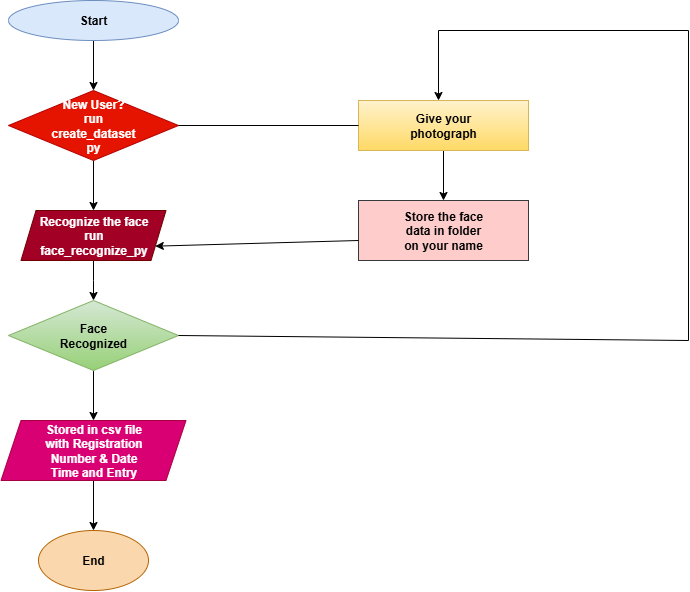

The diagram above was exported from draw.io. Its source (the exported page's mxGraphModel, read from the mxfile embedded in the PNG):
<mxGraphModel dx="1303" dy="659" grid="1" gridSize="10" guides="1" tooltips="1" connect="1" arrows="1" fold="1" page="1" pageScale="1" pageWidth="850" pageHeight="1100" math="0" shadow="0">
  <root>
    <mxCell id="0" />
    <mxCell id="1" parent="0" />
    <mxCell id="8d5cLqGc4H2TNv15bXYY-7" value="" style="edgeStyle=orthogonalEdgeStyle;rounded=0;orthogonalLoop=1;jettySize=auto;html=1;" edge="1" parent="1" source="8d5cLqGc4H2TNv15bXYY-1" target="8d5cLqGc4H2TNv15bXYY-2">
      <mxGeometry relative="1" as="geometry" />
    </mxCell>
    <mxCell id="8d5cLqGc4H2TNv15bXYY-1" value="&lt;b&gt;Start&lt;/b&gt;" style="ellipse;whiteSpace=wrap;html=1;fillColor=#dae8fc;strokeColor=#6c8ebf;" vertex="1" parent="1">
      <mxGeometry x="50" y="40" width="170" height="40" as="geometry" />
    </mxCell>
    <mxCell id="8d5cLqGc4H2TNv15bXYY-9" value="" style="edgeStyle=orthogonalEdgeStyle;rounded=0;orthogonalLoop=1;jettySize=auto;html=1;" edge="1" parent="1" source="8d5cLqGc4H2TNv15bXYY-2" target="8d5cLqGc4H2TNv15bXYY-8">
      <mxGeometry relative="1" as="geometry" />
    </mxCell>
    <mxCell id="8d5cLqGc4H2TNv15bXYY-2" value="&lt;b&gt;New User?&lt;/b&gt;&lt;div&gt;&lt;b&gt;run&lt;/b&gt;&lt;/div&gt;&lt;div&gt;&lt;b&gt;create_dataset&lt;/b&gt;&lt;/div&gt;&lt;div&gt;&lt;b&gt;py&lt;/b&gt;&lt;/div&gt;" style="rhombus;whiteSpace=wrap;html=1;align=center;fillColor=#e51400;fontColor=#ffffff;strokeColor=#B20000;" vertex="1" parent="1">
      <mxGeometry x="50" y="130" width="170" height="70" as="geometry" />
    </mxCell>
    <mxCell id="8d5cLqGc4H2TNv15bXYY-12" value="" style="edgeStyle=orthogonalEdgeStyle;rounded=0;orthogonalLoop=1;jettySize=auto;html=1;" edge="1" parent="1" source="8d5cLqGc4H2TNv15bXYY-8">
      <mxGeometry relative="1" as="geometry">
        <mxPoint x="135" y="340" as="targetPoint" />
      </mxGeometry>
    </mxCell>
    <mxCell id="8d5cLqGc4H2TNv15bXYY-8" value="&lt;b&gt;Recognize the face&lt;/b&gt;&lt;div&gt;&lt;b&gt;run&lt;/b&gt;&lt;/div&gt;&lt;div&gt;&lt;b&gt;face_recognize_py&lt;/b&gt;&lt;/div&gt;" style="shape=parallelogram;perimeter=parallelogramPerimeter;whiteSpace=wrap;html=1;fixedSize=1;size=15;fillColor=#a20025;fontColor=#ffffff;strokeColor=#6F0000;" vertex="1" parent="1">
      <mxGeometry x="62.5" y="250" width="145" height="50" as="geometry" />
    </mxCell>
    <mxCell id="8d5cLqGc4H2TNv15bXYY-15" value="" style="edgeStyle=orthogonalEdgeStyle;rounded=0;orthogonalLoop=1;jettySize=auto;html=1;" edge="1" parent="1" source="8d5cLqGc4H2TNv15bXYY-13" target="8d5cLqGc4H2TNv15bXYY-14">
      <mxGeometry relative="1" as="geometry" />
    </mxCell>
    <mxCell id="8d5cLqGc4H2TNv15bXYY-13" value="&lt;b&gt;Face&lt;/b&gt;&lt;div&gt;&lt;b&gt;Recognized&lt;/b&gt;&lt;/div&gt;" style="rhombus;whiteSpace=wrap;html=1;fillColor=#d5e8d4;strokeColor=#82b366;gradientColor=#97d077;" vertex="1" parent="1">
      <mxGeometry x="50" y="340" width="170" height="70" as="geometry" />
    </mxCell>
    <mxCell id="8d5cLqGc4H2TNv15bXYY-17" value="" style="edgeStyle=orthogonalEdgeStyle;rounded=0;orthogonalLoop=1;jettySize=auto;html=1;" edge="1" parent="1" source="8d5cLqGc4H2TNv15bXYY-14" target="8d5cLqGc4H2TNv15bXYY-16">
      <mxGeometry relative="1" as="geometry" />
    </mxCell>
    <mxCell id="8d5cLqGc4H2TNv15bXYY-14" value="&lt;b&gt;Stored in csv file&lt;/b&gt;&lt;div&gt;&lt;b&gt;with Registration&lt;/b&gt;&lt;/div&gt;&lt;div&gt;&lt;b&gt;Number &amp;amp; Date&lt;/b&gt;&lt;/div&gt;&lt;div&gt;&lt;b&gt;Time and Entry&lt;/b&gt;&lt;/div&gt;" style="shape=parallelogram;perimeter=parallelogramPerimeter;whiteSpace=wrap;html=1;fixedSize=1;fillColor=#d80073;fontColor=#ffffff;strokeColor=#A50040;" vertex="1" parent="1">
      <mxGeometry x="42.5" y="460" width="185" height="60" as="geometry" />
    </mxCell>
    <mxCell id="8d5cLqGc4H2TNv15bXYY-16" value="&lt;b&gt;End&lt;/b&gt;" style="ellipse;whiteSpace=wrap;html=1;fillColor=#fad7ac;strokeColor=#b46504;" vertex="1" parent="1">
      <mxGeometry x="80" y="570" width="110" height="60" as="geometry" />
    </mxCell>
    <mxCell id="8d5cLqGc4H2TNv15bXYY-25" value="" style="edgeStyle=orthogonalEdgeStyle;rounded=0;orthogonalLoop=1;jettySize=auto;html=1;" edge="1" parent="1" source="8d5cLqGc4H2TNv15bXYY-18" target="8d5cLqGc4H2TNv15bXYY-19">
      <mxGeometry relative="1" as="geometry" />
    </mxCell>
    <mxCell id="8d5cLqGc4H2TNv15bXYY-18" value="&lt;b&gt;Give your&lt;/b&gt;&lt;div&gt;&lt;b&gt;photograph&lt;/b&gt;&lt;/div&gt;" style="whiteSpace=wrap;html=1;fillColor=#fff2cc;gradientColor=#ffd966;strokeColor=#d6b656;" vertex="1" parent="1">
      <mxGeometry x="400" y="140" width="170" height="50" as="geometry" />
    </mxCell>
    <mxCell id="8d5cLqGc4H2TNv15bXYY-19" value="&lt;b&gt;Store the face&lt;/b&gt;&lt;div&gt;&lt;b&gt;data in folder&lt;/b&gt;&lt;/div&gt;&lt;div&gt;&lt;b&gt;on your name&lt;/b&gt;&lt;/div&gt;" style="whiteSpace=wrap;html=1;fillColor=#ffcccc;strokeColor=#36393d;" vertex="1" parent="1">
      <mxGeometry x="400" y="240" width="170" height="60" as="geometry" />
    </mxCell>
    <mxCell id="8d5cLqGc4H2TNv15bXYY-27" value="" style="endArrow=none;html=1;rounded=0;exitX=1;exitY=0.5;exitDx=0;exitDy=0;entryX=0;entryY=0.5;entryDx=0;entryDy=0;" edge="1" parent="1" source="8d5cLqGc4H2TNv15bXYY-2" target="8d5cLqGc4H2TNv15bXYY-18">
      <mxGeometry width="50" height="50" relative="1" as="geometry">
        <mxPoint x="400" y="350" as="sourcePoint" />
        <mxPoint x="450" y="300" as="targetPoint" />
      </mxGeometry>
    </mxCell>
    <mxCell id="8d5cLqGc4H2TNv15bXYY-28" value="" style="endArrow=classic;html=1;rounded=0;entryX=1;entryY=0.75;entryDx=0;entryDy=0;" edge="1" parent="1" target="8d5cLqGc4H2TNv15bXYY-8">
      <mxGeometry width="50" height="50" relative="1" as="geometry">
        <mxPoint x="400" y="280" as="sourcePoint" />
        <mxPoint x="450" y="300" as="targetPoint" />
      </mxGeometry>
    </mxCell>
    <mxCell id="8d5cLqGc4H2TNv15bXYY-29" value="" style="endArrow=none;html=1;rounded=0;exitX=1;exitY=0.5;exitDx=0;exitDy=0;" edge="1" parent="1" source="8d5cLqGc4H2TNv15bXYY-13">
      <mxGeometry width="50" height="50" relative="1" as="geometry">
        <mxPoint x="400" y="350" as="sourcePoint" />
        <mxPoint x="730" y="380" as="targetPoint" />
      </mxGeometry>
    </mxCell>
    <mxCell id="8d5cLqGc4H2TNv15bXYY-30" value="" style="endArrow=none;html=1;rounded=0;" edge="1" parent="1">
      <mxGeometry width="50" height="50" relative="1" as="geometry">
        <mxPoint x="730" y="380" as="sourcePoint" />
        <mxPoint x="730" y="70" as="targetPoint" />
      </mxGeometry>
    </mxCell>
    <mxCell id="8d5cLqGc4H2TNv15bXYY-31" value="" style="endArrow=none;html=1;rounded=0;" edge="1" parent="1">
      <mxGeometry width="50" height="50" relative="1" as="geometry">
        <mxPoint x="480" y="70" as="sourcePoint" />
        <mxPoint x="730" y="70" as="targetPoint" />
      </mxGeometry>
    </mxCell>
    <mxCell id="8d5cLqGc4H2TNv15bXYY-32" value="" style="endArrow=classic;html=1;rounded=0;" edge="1" parent="1">
      <mxGeometry width="50" height="50" relative="1" as="geometry">
        <mxPoint x="480" y="70" as="sourcePoint" />
        <mxPoint x="480" y="140" as="targetPoint" />
      </mxGeometry>
    </mxCell>
  </root>
</mxGraphModel>